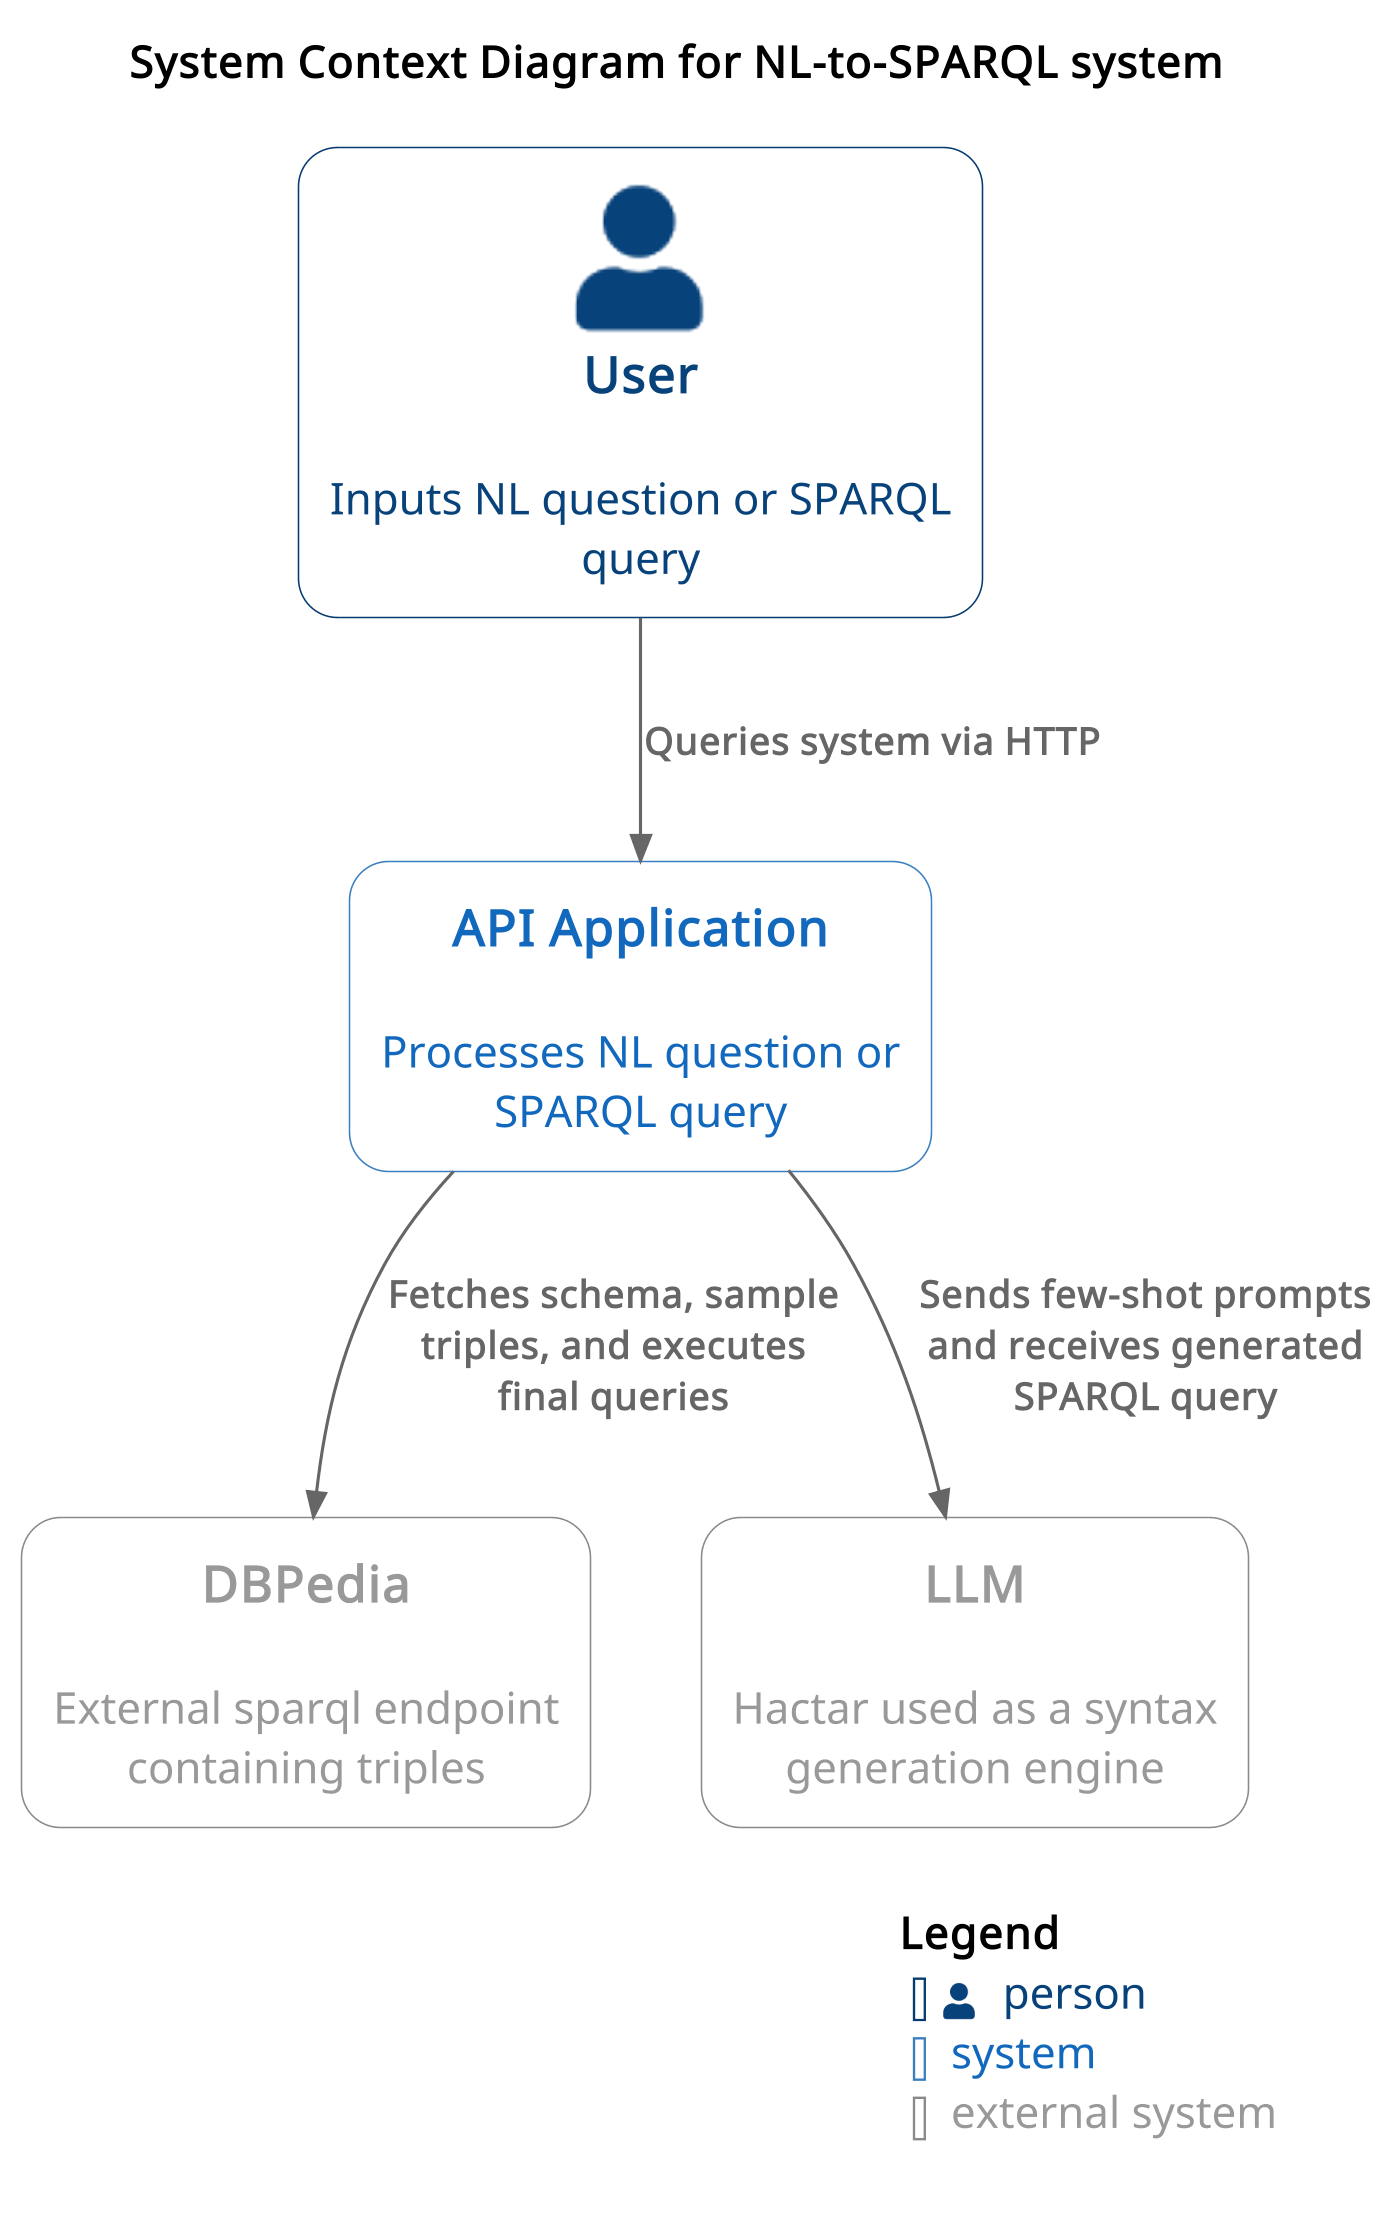

The diagram above was rendered by PlantUML. Its source (embedded in the PNG):
@startuml
skinparam dpi 300
!NEW_C4_STYLE=1

!include https://raw.githubusercontent.com/plantuml-stdlib/C4-PlantUML/master/C4_Context.puml

title System Context Diagram for NL-to-SPARQL system

Person(user, "User", "Inputs NL question or SPARQL query")

System(api, "API Application", "Processes NL question or SPARQL query")

System_Ext(dbpedia, "DBPedia", "External sparql endpoint containing triples")
System_Ext(llm, "LLM", "Hactar used as a syntax generation engine")

Rel(user, api, "Queries system via HTTP")
Rel(api, dbpedia, "Fetches schema, sample triples, and executes final queries")
Rel(api, llm, "Sends few-shot prompts and receives generated SPARQL query")

SHOW_LEGEND()
@enduml